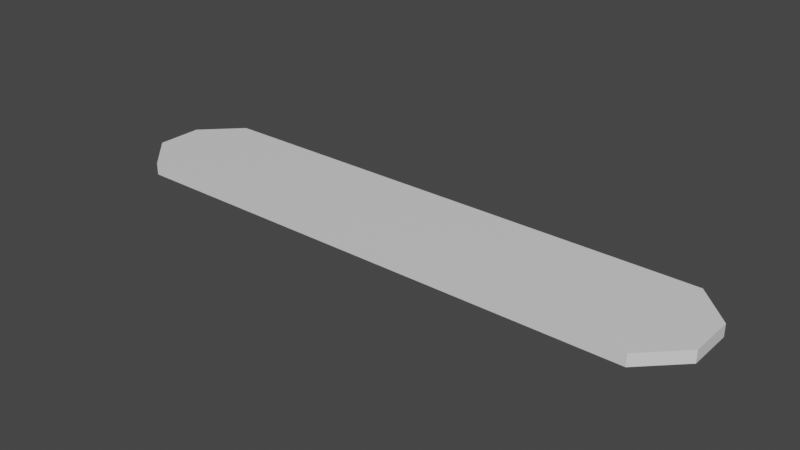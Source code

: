# Source: MenuButton.blend  (saved by Blender 2.80.75; exported with 4.5.12 LTS)
import bpy
from mathutils import Matrix  # noqa: F401  (used for matrix-valued properties, if any)

bpy.ops.wm.read_factory_settings(use_empty=True)
scene = bpy.context.scene
scene.name = 'Scene'

# ---- collections
col_collection = bpy.data.collections.new('Collection'); scene.collection.children.link(col_collection)

# ---- materials (node trees are filled in below, after node groups)
mat_material = bpy.data.materials.new('Material')
mat_material.alpha_threshold = 0.0
mat_material.use_transparent_shadow = False
mat_material.line_color = (0.0, 0.0, 0.0, 1.0)

# ---- material node trees
mat_material.use_nodes = True; mat_material.node_tree.nodes.clear()
_N = mat_material.node_tree.nodes; _L = mat_material.node_tree.links
n0 = _N.new('ShaderNodeOutputMaterial'); n0.name = 'Material Output'; n0.location = (300, 300)
n1 = _N.new('ShaderNodeBsdfPrincipled'); n1.name = 'Principled BSDF'; n1.location = (10, 300)
n1.distribution = 'GGX'
n1.subsurface_method = 'BURLEY'
n1.inputs[2].default_value = 0.4
n1.inputs[3].default_value = 1.45
n1.inputs[27].default_value = (0.0, 0.0, 0.0, 1.0)
n1.inputs[28].default_value = 1.0
_L.new(n1.outputs[0], n0.inputs[0])
n0.is_active_output = True

# ---- world
world_world = bpy.data.worlds.new('World'); scene.world = world_world
world_world.use_nodes = True; world_world.node_tree.nodes.clear()
_N = world_world.node_tree.nodes; _L = world_world.node_tree.links
n0 = _N.new('ShaderNodeOutputWorld'); n0.name = 'World Output'; n0.location = (300, 300)
n1 = _N.new('ShaderNodeBackground'); n1.name = 'Background'; n1.location = (10, 300)
n1.inputs[0].default_value = (0.05088, 0.05088, 0.05088, 1.0)
_L.new(n1.outputs[0], n0.inputs[0])
n0.is_active_output = True
world_world.color = (0.05088, 0.05088, 0.05088)
world_world.use_sun_shadow = False
world_world.sun_shadow_jitter_overblur = 0.0

# ---- meshes
me_cube = bpy.data.meshes.new('Cube')
me_cube.from_pydata([(5.0, 0.3834, 0.1), (4.383, 1.0, 0.1), (4.383, 1.0, -0.1), (5.0, 0.3834, -0.1), (4.383, -1.0, 0.1), (5.0, -0.3834, 0.1), (5.0, -0.3834, -0.1), (4.383, -1.0, -0.1), (-4.383, 1.0, 0.1), (-5.0, 0.3834, 0.1), (-5.0, 0.3834, -0.1), (-4.383, 1.0, -0.1), (-5.0, -0.3834, 0.1), (-4.383, -1.0, 0.1), (-4.383, -1.0, -0.1), (-5.0, -0.3834, -0.1)], [], [(1, 8, 13, 4), (15, 12, 9, 10), (7, 4, 13, 14), (11, 2, 7, 14), (3, 0, 5, 6), (0, 3, 2, 1), (14, 13, 12, 15), (4, 7, 6, 5), (8, 11, 10, 9), (11, 8, 1, 2), (13, 8, 9, 12), (15, 10, 11, 14), (3, 6, 7, 2), (1, 4, 5, 0)])
_uv = me_cube.uv_layers.new(name='UVMap')
_uv.uv.foreach_set('vector', [4.776e-05, 4.776e-05, 1.0, 4.792e-05, 1.0, 0.2282, 4.776e-05, 0.2282, 0.1051, 0.6101, 0.1051, 0.6215, 0.06141, 0.6215, 0.06141, 0.6101, 0.5001, 0.8815, 0.5001, 0.8701, 0.9999, 0.8701, 0.9999, 0.8815, 0.6141, 0.3701, 0.6141, 0.8699, 0.5001, 0.8699, 0.5001, 0.3701, 0.06141, 0.6099, 0.06141, 0.5985, 0.1051, 0.5985, 0.1051, 0.6099, 0.06141, 0.5985, 0.06141, 0.6099, 0.01169, 0.6099, 0.01169, 0.5985, 0.1548, 0.6101, 0.1548, 0.6215, 0.1051, 0.6215, 0.1051, 0.6101, 0.1548, 0.5985, 0.1548, 0.6099, 0.1051, 0.6099, 0.1051, 0.5985, 0.01169, 0.6215, 0.01169, 0.6101, 0.06141, 0.6101, 0.06141, 0.6215, 0.0115, 0.9841, 9.625e-05, 0.9841, 9.646e-05, 0.4843, 0.0115, 0.4843, 0.1529, 0.4843, 0.1529, 0.5983, 0.1177, 0.5632, 0.1177, 0.5195, 0.01169, 0.1932, 0.01169, 0.1495, 0.04685, 0.1143, 0.04685, 0.2283, 0.08238, 0.1932, 0.08238, 0.1495, 0.1175, 0.1143, 0.1175, 0.2283, 0.08219, 0.4843, 0.08219, 0.5983, 0.04704, 0.5632, 0.04704, 0.5195])
me_cube.materials.append(mat_material)
me_cube.use_remesh_preserve_volume = False
me_cube.use_remesh_preserve_attributes = False
me_cube.use_mirror_vertex_groups = False
me_cube.update()

# ---- objects
ob_cube = bpy.data.objects.new('Cube', me_cube)

# ---- transforms, parenting, visibility, modifiers, constraints
ob_cube.location = (0.0, 0.0, 0.0)
ob_cube.lock_rotations_4d = False
ob_cube.empty_display_type = 'ARROWS'
ob_cube.lineart.crease_threshold = 0.0

# ---- collection membership
col_collection.objects.link(ob_cube)

# ---- scene / render settings (as saved in the file)
scene.frame_start = 1; scene.frame_end = 250; scene.frame_set(1)
scene.render.engine = 'BLENDER_EEVEE_NEXT'
scene.cycles.use_denoising = False
scene.cycles.samples = 128
scene.cycles.sampling_pattern = 'TABULATED_SOBOL'
scene.cycles.use_adaptive_sampling = False
scene.cycles.use_light_tree = False
scene.view_settings.view_transform = 'Filmic'
bpy.context.view_layer.update()

# ---- added for rendering (the .blend has no active camera and no usable light): camera, sun
cam_auto = bpy.data.cameras.new('AutoCamera')
cam_auto.lens = 50.0
cam_auto.sensor_width = 36.0
cam_auto.clip_end = 1000.0
ob_auto_camera = bpy.data.objects.new('AutoCamera', cam_auto)
scene.collection.objects.link(ob_auto_camera)
ob_auto_camera.location = (9.43729, -11.3247, 7.54983)
ob_auto_camera.rotation_euler = (1.09748, -7.21219e-08, 0.694738)
scene.camera = ob_auto_camera
light_auto_sun = bpy.data.lights.new('AutoSun', 'SUN')
light_auto_sun.energy = 3.0
light_auto_sun.angle = 0.0523599
ob_auto_sun = bpy.data.objects.new('AutoSun', light_auto_sun)
scene.collection.objects.link(ob_auto_sun)
ob_auto_sun.rotation_euler = (0.872665, 0.174533, 0.523599)
bpy.context.view_layer.update()
